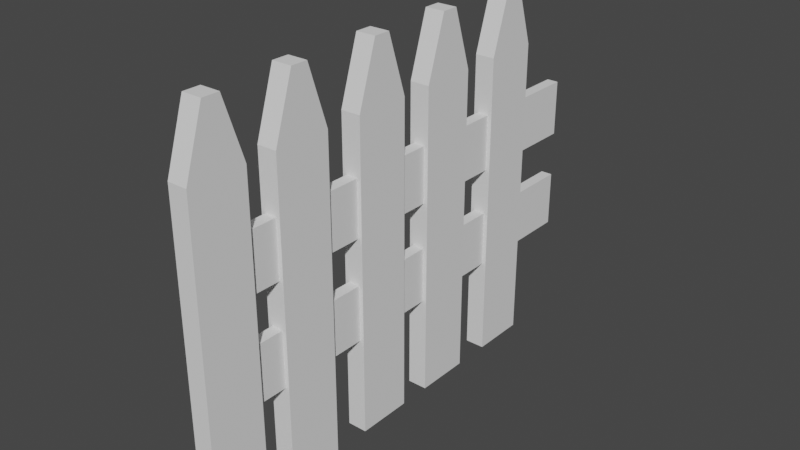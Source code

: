 # Source: fence.blend  (saved by Blender 2.93.21; exported with 4.5.12 LTS)
import bpy
from mathutils import Matrix  # noqa: F401  (used for matrix-valued properties, if any)

bpy.ops.wm.read_factory_settings(use_empty=True)
scene = bpy.context.scene
scene.name = 'Scene'

# ---- collections
col_collection = bpy.data.collections.new('Collection'); scene.collection.children.link(col_collection)

# ---- world
world_world = bpy.data.worlds.new('World'); scene.world = world_world
world_world.use_nodes = True; world_world.node_tree.nodes.clear()
_N = world_world.node_tree.nodes; _L = world_world.node_tree.links
n0 = _N.new('ShaderNodeOutputWorld'); n0.name = 'World Output'; n0.location = (300, 300)
n1 = _N.new('ShaderNodeBackground'); n1.name = 'Background'; n1.location = (10, 300)
n1.inputs[0].default_value = (0.05088, 0.05088, 0.05088, 1.0)
_L.new(n1.outputs[0], n0.inputs[0])
n0.is_active_output = True
world_world.color = (0.05088, 0.05088, 0.05088)
world_world.use_sun_shadow = False
world_world.sun_shadow_jitter_overblur = 0.0

# ---- meshes
me_cube_003 = bpy.data.meshes.new('Cube.003')
me_cube_003.from_pydata([(-0.3509, -1.0, -1.0), (-0.3509, -1.0, 1.0), (-0.3509, 1.0, -1.0), (-0.3509, 1.0, 1.0), (0.3509, -1.0, -1.0), (0.3509, -1.0, 1.0), (0.3509, 1.0, -1.0), (0.3509, 1.0, 1.0), (-0.3509, -0.2997, 1.39), (-0.3509, 0.2997, 1.39), (0.3509, 0.2997, 1.39), (0.3509, -0.2997, 1.39), (-0.3509, -13.9, -1.0), (-0.3509, -13.9, 1.0), (-0.3509, -11.9, -1.0), (-0.3509, -11.9, 1.0), (0.3509, -13.9, -1.0), (0.3509, -13.9, 1.0), (0.3509, -11.9, -1.0), (0.3509, -11.9, 1.0), (-0.3509, -13.2, 1.39), (-0.3509, -12.6, 1.39), (0.3509, -12.6, 1.39), (0.3509, -13.2, 1.39), (-0.3509, -7.526, -1.0), (-0.3509, -7.526, 1.0), (-0.3509, -5.526, -1.0), (-0.3509, -5.526, 1.0), (0.3509, -7.526, -1.0), (0.3509, -7.526, 1.0), (0.3509, -5.526, -1.0), (0.3509, -5.526, 1.0), (-0.3509, -6.825, 1.39), (-0.3509, -6.226, 1.39), (0.3509, -6.226, 1.39), (0.3509, -6.825, 1.39), (-0.3509, -4.381, -1.0), (-0.3509, -4.381, 1.0), (-0.3509, -2.381, -1.0), (-0.3509, -2.381, 1.0), (0.3509, -4.381, -1.0), (0.3509, -4.381, 1.0), (0.3509, -2.381, -1.0), (0.3509, -2.381, 1.0), (-0.3509, -3.681, 1.39), (-0.3509, -3.082, 1.39), (0.3509, -3.082, 1.39), (0.3509, -3.681, 1.39), (-0.3509, -10.84, -1.0), (-0.3509, -10.84, 1.0), (-0.3509, -8.845, -1.0), (-0.3509, -8.845, 1.0), (0.3509, -10.84, -1.0), (0.3509, -10.84, 1.0), (0.3509, -8.845, -1.0), (0.3509, -8.845, 1.0), (-0.3509, -10.14, 1.39), (-0.3509, -9.545, 1.39), (0.3509, -9.545, 1.39), (0.3509, -10.14, 1.39)], [], [(0, 1, 3, 2), (2, 3, 7, 6), (6, 7, 5, 4), (4, 5, 1, 0), (2, 6, 4, 0), (3, 1, 8, 9), (10, 9, 8, 11), (1, 5, 11, 8), (7, 3, 9, 10), (5, 7, 10, 11), (12, 13, 15, 14), (14, 15, 19, 18), (18, 19, 17, 16), (16, 17, 13, 12), (14, 18, 16, 12), (15, 13, 20, 21), (22, 21, 20, 23), (13, 17, 23, 20), (19, 15, 21, 22), (17, 19, 22, 23), (24, 25, 27, 26), (26, 27, 31, 30), (30, 31, 29, 28), (28, 29, 25, 24), (26, 30, 28, 24), (27, 25, 32, 33), (34, 33, 32, 35), (25, 29, 35, 32), (31, 27, 33, 34), (29, 31, 34, 35), (36, 37, 39, 38), (38, 39, 43, 42), (42, 43, 41, 40), (40, 41, 37, 36), (38, 42, 40, 36), (39, 37, 44, 45), (46, 45, 44, 47), (37, 41, 47, 44), (43, 39, 45, 46), (41, 43, 46, 47), (48, 49, 51, 50), (50, 51, 55, 54), (54, 55, 53, 52), (52, 53, 49, 48), (50, 54, 52, 48), (51, 49, 56, 57), (58, 57, 56, 59), (49, 53, 59, 56), (55, 51, 57, 58), (53, 55, 58, 59)])
_uv = me_cube_003.uv_layers.new(name='UVMap')
_uv.uv.foreach_set('vector', [0.375, 0.0, 0.625, 0.0, 0.625, 0.25, 0.375, 0.25, 0.375, 0.25, 0.625, 0.25, 0.625, 0.5, 0.375, 0.5, 0.375, 0.5, 0.625, 0.5, 0.625, 0.75, 0.375, 0.75, 0.375, 0.75, 0.625, 0.75, 0.625, 1.0, 0.375, 1.0, 0.125, 0.5, 0.375, 0.5, 0.375, 0.75, 0.125, 0.75, 0.625, 0.25, 0.625, 0.0, 0.625, 0.0, 0.625, 0.25, 0.625, 0.5, 0.875, 0.5, 0.875, 0.75, 0.625, 0.75, 0.625, 1.0, 0.625, 0.75, 0.625, 0.75, 0.625, 1.0, 0.625, 0.5, 0.625, 0.25, 0.625, 0.25, 0.625, 0.5, 0.625, 0.75, 0.625, 0.5, 0.625, 0.5, 0.625, 0.75, 0.375, 0.0, 0.625, 0.0, 0.625, 0.25, 0.375, 0.25, 0.375, 0.25, 0.625, 0.25, 0.625, 0.5, 0.375, 0.5, 0.375, 0.5, 0.625, 0.5, 0.625, 0.75, 0.375, 0.75, 0.375, 0.75, 0.625, 0.75, 0.625, 1.0, 0.375, 1.0, 0.125, 0.5, 0.375, 0.5, 0.375, 0.75, 0.125, 0.75, 0.625, 0.25, 0.625, 0.0, 0.625, 0.0, 0.625, 0.25, 0.625, 0.5, 0.875, 0.5, 0.875, 0.75, 0.625, 0.75, 0.625, 1.0, 0.625, 0.75, 0.625, 0.75, 0.625, 1.0, 0.625, 0.5, 0.625, 0.25, 0.625, 0.25, 0.625, 0.5, 0.625, 0.75, 0.625, 0.5, 0.625, 0.5, 0.625, 0.75, 0.375, 0.0, 0.625, 0.0, 0.625, 0.25, 0.375, 0.25, 0.375, 0.25, 0.625, 0.25, 0.625, 0.5, 0.375, 0.5, 0.375, 0.5, 0.625, 0.5, 0.625, 0.75, 0.375, 0.75, 0.375, 0.75, 0.625, 0.75, 0.625, 1.0, 0.375, 1.0, 0.125, 0.5, 0.375, 0.5, 0.375, 0.75, 0.125, 0.75, 0.625, 0.25, 0.625, 0.0, 0.625, 0.0, 0.625, 0.25, 0.625, 0.5, 0.875, 0.5, 0.875, 0.75, 0.625, 0.75, 0.625, 1.0, 0.625, 0.75, 0.625, 0.75, 0.625, 1.0, 0.625, 0.5, 0.625, 0.25, 0.625, 0.25, 0.625, 0.5, 0.625, 0.75, 0.625, 0.5, 0.625, 0.5, 0.625, 0.75, 0.375, 0.0, 0.625, 0.0, 0.625, 0.25, 0.375, 0.25, 0.375, 0.25, 0.625, 0.25, 0.625, 0.5, 0.375, 0.5, 0.375, 0.5, 0.625, 0.5, 0.625, 0.75, 0.375, 0.75, 0.375, 0.75, 0.625, 0.75, 0.625, 1.0, 0.375, 1.0, 0.125, 0.5, 0.375, 0.5, 0.375, 0.75, 0.125, 0.75, 0.625, 0.25, 0.625, 0.0, 0.625, 0.0, 0.625, 0.25, 0.625, 0.5, 0.875, 0.5, 0.875, 0.75, 0.625, 0.75, 0.625, 1.0, 0.625, 0.75, 0.625, 0.75, 0.625, 1.0, 0.625, 0.5, 0.625, 0.25, 0.625, 0.25, 0.625, 0.5, 0.625, 0.75, 0.625, 0.5, 0.625, 0.5, 0.625, 0.75, 0.375, 0.0, 0.625, 0.0, 0.625, 0.25, 0.375, 0.25, 0.375, 0.25, 0.625, 0.25, 0.625, 0.5, 0.375, 0.5, 0.375, 0.5, 0.625, 0.5, 0.625, 0.75, 0.375, 0.75, 0.375, 0.75, 0.625, 0.75, 0.625, 1.0, 0.375, 1.0, 0.125, 0.5, 0.375, 0.5, 0.375, 0.75, 0.125, 0.75, 0.625, 0.25, 0.625, 0.0, 0.625, 0.0, 0.625, 0.25, 0.625, 0.5, 0.875, 0.5, 0.875, 0.75, 0.625, 0.75, 0.625, 1.0, 0.625, 0.75, 0.625, 0.75, 0.625, 1.0, 0.625, 0.5, 0.625, 0.25, 0.625, 0.25, 0.625, 0.5, 0.625, 0.75, 0.625, 0.5, 0.625, 0.5, 0.625, 0.75])
_ca = me_cube_003.color_attributes.new('Col', 'BYTE_COLOR', 'CORNER')
_ca.data.foreach_set('color', [0.8714, 0.8879, 0.8469, 1.0, 0.8714, 0.8879, 0.8469, 1.0, 0.8714, 0.8879, 0.8469, 1.0, 0.8714, 0.8879, 0.8469, 1.0, 0.8714, 0.8879, 0.8469, 1.0, 0.8714, 0.8879, 0.8469, 1.0, 0.8714, 0.8879, 0.8469, 1.0, 0.8714, 0.8879, 0.8469, 1.0, 0.8714, 0.8879, 0.8469, 1.0, 0.8714, 0.8879, 0.8469, 1.0, 0.8714, 0.8879, 0.8469, 1.0, 0.8714, 0.8879, 0.8469, 1.0, 0.8714, 0.8879, 0.8469, 1.0, 0.8714, 0.8879, 0.8469, 1.0, 0.8714, 0.8879, 0.8469, 1.0, 0.8714, 0.8879, 0.8469, 1.0, 0.8714, 0.8879, 0.8469, 1.0, 0.8714, 0.8879, 0.8469, 1.0, 0.8714, 0.8879, 0.8469, 1.0, 0.8714, 0.8879, 0.8469, 1.0, 0.8714, 0.8879, 0.8469, 1.0, 0.8714, 0.8879, 0.8469, 1.0, 0.8714, 0.8879, 0.8469, 1.0, 0.8714, 0.8879, 0.8469, 1.0, 0.8714, 0.8879, 0.8469, 1.0, 0.8714, 0.8879, 0.8469, 1.0, 0.8714, 0.8879, 0.8469, 1.0, 0.8714, 0.8879, 0.8469, 1.0, 0.8714, 0.8879, 0.8469, 1.0, 0.8714, 0.8879, 0.8469, 1.0, 0.8714, 0.8879, 0.8469, 1.0, 0.8714, 0.8879, 0.8469, 1.0, 0.8714, 0.8879, 0.8469, 1.0, 0.8714, 0.8879, 0.8469, 1.0, 0.8714, 0.8879, 0.8469, 1.0, 0.8714, 0.8879, 0.8469, 1.0, 0.8714, 0.8879, 0.8469, 1.0, 0.8714, 0.8879, 0.8469, 1.0, 0.8714, 0.8879, 0.8469, 1.0, 0.8714, 0.8879, 0.8469, 1.0, 0.7991, 0.8388, 0.7682, 1.0, 0.8469, 0.8714, 0.8228, 1.0, 0.8714, 0.8879, 0.8469, 1.0, 0.8714, 0.8879, 0.8469, 1.0, 0.8714, 0.8879, 0.8469, 1.0, 0.8714, 0.8879, 0.8469, 1.0, 0.8796, 0.8963, 0.8632, 1.0, 0.8714, 0.8879, 0.8469, 1.0, 0.8714, 0.8879, 0.8469, 1.0, 0.8796, 0.8963, 0.8632, 1.0, 0.8796, 0.8963, 0.855, 1.0, 0.8714, 0.8879, 0.8469, 1.0, 0.8714, 0.8879, 0.8469, 1.0, 0.8796, 0.8963, 0.855, 1.0, 0.8469, 0.8714, 0.8228, 1.0, 0.7991, 0.8388, 0.7682, 1.0, 0.8714, 0.8879, 0.8469, 1.0, 0.8714, 0.8879, 0.8469, 1.0, 0.8714, 0.8879, 0.8469, 1.0, 0.7991, 0.8388, 0.7682, 1.0, 0.8714, 0.8879, 0.8469, 1.0, 0.8469, 0.8714, 0.8228, 1.0, 0.8632, 0.8879, 0.8388, 1.0, 0.8714, 0.8879, 0.8469, 1.0, 0.8714, 0.8879, 0.8469, 1.0, 0.8714, 0.8879, 0.8469, 1.0, 0.8632, 0.8879, 0.8388, 1.0, 0.8714, 0.8879, 0.8469, 1.0, 0.8469, 0.8714, 0.8228, 1.0, 0.8796, 0.8963, 0.855, 1.0, 0.8714, 0.8879, 0.8469, 1.0, 0.8632, 0.8879, 0.8388, 1.0, 0.8796, 0.8963, 0.8632, 1.0, 0.8714, 0.8879, 0.8469, 1.0, 0.8714, 0.8879, 0.8469, 1.0, 0.8714, 0.8879, 0.8469, 1.0, 0.8796, 0.8963, 0.855, 1.0, 0.8796, 0.8963, 0.8632, 1.0, 0.8714, 0.8879, 0.8469, 1.0, 0.8714, 0.8879, 0.8469, 1.0, 0.8714, 0.8879, 0.8469, 1.0, 0.8714, 0.8879, 0.8388, 1.0, 0.8714, 0.8879, 0.8388, 1.0, 0.8714, 0.8879, 0.8469, 1.0, 0.8714, 0.8879, 0.8469, 1.0, 0.8714, 0.8879, 0.8388, 1.0, 0.8714, 0.8879, 0.8469, 1.0, 0.8714, 0.8879, 0.8469, 1.0, 0.8714, 0.8879, 0.8469, 1.0, 0.8714, 0.8879, 0.8469, 1.0, 0.8714, 0.8879, 0.8469, 1.0, 0.8714, 0.8879, 0.8469, 1.0, 0.8714, 0.8879, 0.8469, 1.0, 0.8714, 0.8879, 0.8469, 1.0, 0.8714, 0.8879, 0.8388, 1.0, 0.8714, 0.8879, 0.8469, 1.0, 0.8714, 0.8879, 0.8469, 1.0, 0.8714, 0.8879, 0.8469, 1.0, 0.8714, 0.8879, 0.8469, 1.0, 0.8714, 0.8879, 0.8469, 1.0, 0.8714, 0.8879, 0.8388, 1.0, 0.8714, 0.8879, 0.8388, 1.0, 0.8632, 0.8879, 0.8388, 1.0, 0.8714, 0.8879, 0.8469, 1.0, 0.8714, 0.8879, 0.8469, 1.0, 0.8714, 0.8879, 0.8469, 1.0, 0.8632, 0.8879, 0.8388, 1.0, 0.8714, 0.8879, 0.8469, 1.0, 0.8714, 0.8879, 0.8388, 1.0, 0.8714, 0.8879, 0.8469, 1.0, 0.8714, 0.8879, 0.8469, 1.0, 0.8632, 0.8879, 0.8388, 1.0, 0.8714, 0.8879, 0.8469, 1.0, 0.8714, 0.8879, 0.8388, 1.0, 0.8714, 0.8879, 0.8469, 1.0, 0.8714, 0.8879, 0.8469, 1.0, 0.8714, 0.8879, 0.8469, 1.0, 0.8714, 0.8879, 0.8469, 1.0, 0.8714, 0.8879, 0.8469, 1.0, 0.8714, 0.8879, 0.8469, 1.0, 0.8714, 0.8879, 0.8469, 1.0, 0.8714, 0.8879, 0.8469, 1.0, 0.8714, 0.8879, 0.8469, 1.0, 0.8714, 0.8879, 0.8469, 1.0, 0.8714, 0.8879, 0.8469, 1.0, 0.8714, 0.8879, 0.8469, 1.0, 0.8714, 0.8879, 0.8469, 1.0, 0.8714, 0.8879, 0.8469, 1.0, 0.8714, 0.8879, 0.8469, 1.0, 0.8714, 0.8879, 0.8469, 1.0, 0.8714, 0.8879, 0.8469, 1.0, 0.8714, 0.8879, 0.8469, 1.0, 0.8714, 0.8879, 0.8469, 1.0, 0.8714, 0.8879, 0.8469, 1.0, 0.8714, 0.8879, 0.8469, 1.0, 0.8714, 0.8879, 0.8469, 1.0, 0.8714, 0.8879, 0.8469, 1.0, 0.8714, 0.8879, 0.8469, 1.0, 0.8714, 0.8879, 0.8469, 1.0, 0.8714, 0.8879, 0.8469, 1.0, 0.8714, 0.8879, 0.8469, 1.0, 0.8714, 0.8879, 0.8469, 1.0, 0.8714, 0.8879, 0.8469, 1.0, 0.8714, 0.8879, 0.8469, 1.0, 0.8714, 0.8879, 0.8469, 1.0, 0.8714, 0.8879, 0.8469, 1.0, 0.8714, 0.8879, 0.8469, 1.0, 0.8714, 0.8879, 0.8469, 1.0, 0.8714, 0.8879, 0.8469, 1.0, 0.8714, 0.8879, 0.8469, 1.0, 0.8714, 0.8879, 0.8469, 1.0, 0.8714, 0.8879, 0.8469, 1.0, 0.8714, 0.8879, 0.8469, 1.0, 0.8714, 0.8879, 0.8469, 1.0, 0.8714, 0.8879, 0.8469, 1.0, 0.8714, 0.8879, 0.8469, 1.0, 0.8714, 0.8879, 0.8469, 1.0, 0.8714, 0.8879, 0.8469, 1.0, 0.8714, 0.8879, 0.8469, 1.0, 0.8714, 0.8879, 0.8469, 1.0, 0.8714, 0.8879, 0.8469, 1.0, 0.855, 0.8714, 0.8308, 1.0, 0.8714, 0.8879, 0.8469, 1.0, 0.8714, 0.8879, 0.8469, 1.0, 0.8714, 0.8879, 0.8469, 1.0, 0.8714, 0.8879, 0.8469, 1.0, 0.8714, 0.8879, 0.8469, 1.0, 0.8714, 0.8879, 0.8469, 1.0, 0.8714, 0.8879, 0.8469, 1.0, 0.8714, 0.8879, 0.8469, 1.0, 0.8796, 0.8963, 0.855, 1.0, 0.8714, 0.8879, 0.8469, 1.0, 0.8714, 0.8879, 0.8469, 1.0, 0.8796, 0.8963, 0.855, 1.0, 0.855, 0.8714, 0.8308, 1.0, 0.8714, 0.8879, 0.8469, 1.0, 0.8714, 0.8879, 0.8469, 1.0, 0.8714, 0.8879, 0.8469, 1.0, 0.8714, 0.8879, 0.8469, 1.0, 0.8714, 0.8879, 0.8469, 1.0, 0.8714, 0.8879, 0.8469, 1.0, 0.855, 0.8714, 0.8308, 1.0, 0.8632, 0.8796, 0.8388, 1.0, 0.8714, 0.8879, 0.8469, 1.0, 0.8714, 0.8879, 0.8469, 1.0, 0.8714, 0.8879, 0.8469, 1.0, 0.8632, 0.8796, 0.8388, 1.0, 0.8714, 0.8879, 0.8469, 1.0, 0.855, 0.8714, 0.8308, 1.0, 0.8796, 0.8963, 0.855, 1.0, 0.8714, 0.8879, 0.8469, 1.0, 0.8632, 0.8796, 0.8388, 1.0, 0.8714, 0.8879, 0.8469, 1.0, 0.8714, 0.8879, 0.8469, 1.0, 0.8714, 0.8879, 0.8469, 1.0, 0.8714, 0.8879, 0.8469, 1.0, 0.8796, 0.8963, 0.855, 1.0, 0.8714, 0.8879, 0.8469, 1.0, 0.8714, 0.8879, 0.8469, 1.0, 0.8714, 0.8879, 0.8469, 1.0])
me_cube_003.use_remesh_fix_poles = True
me_cube_003.use_remesh_preserve_attributes = False
me_cube_003.update()
me_cube_008 = bpy.data.meshes.new('Cube.008')
me_cube_008.from_pydata([(-1.0, -1.0, -1.0), (-1.0, -1.0, 1.0), (-1.0, 1.0, -1.0), (-1.0, 1.0, 1.0), (1.0, -1.0, -1.0), (1.0, -1.0, 1.0), (1.0, 1.0, -1.0), (1.0, 1.0, 1.0)], [], [(0, 1, 3, 2), (2, 3, 7, 6), (6, 7, 5, 4), (4, 5, 1, 0), (2, 6, 4, 0), (7, 3, 1, 5)])
_uv = me_cube_008.uv_layers.new(name='UVMap')
_uv.uv.foreach_set('vector', [0.375, 0.0, 0.625, 0.0, 0.625, 0.25, 0.375, 0.25, 0.375, 0.25, 0.625, 0.25, 0.625, 0.5, 0.375, 0.5, 0.375, 0.5, 0.625, 0.5, 0.625, 0.75, 0.375, 0.75, 0.375, 0.75, 0.625, 0.75, 0.625, 1.0, 0.375, 1.0, 0.125, 0.5, 0.375, 0.5, 0.375, 0.75, 0.125, 0.75, 0.625, 0.5, 0.875, 0.5, 0.875, 0.75, 0.625, 0.75])
_ca = me_cube_008.color_attributes.new('Col', 'BYTE_COLOR', 'CORNER')
_ca.data.foreach_set('color', [0.8714, 0.8879, 0.8469, 1.0, 0.8714, 0.8879, 0.8469, 1.0, 0.8879, 0.8963, 0.8632, 1.0, 0.8714, 0.8879, 0.8469, 1.0, 0.8714, 0.8879, 0.8469, 1.0, 0.8879, 0.8963, 0.8632, 1.0, 0.8714, 0.8879, 0.8469, 1.0, 1.0, 1.0, 1.0, 1.0, 1.0, 1.0, 1.0, 1.0, 0.8714, 0.8879, 0.8469, 1.0, 0.8714, 0.8879, 0.8469, 1.0, 0.8714, 0.8879, 0.8469, 1.0, 0.8714, 0.8879, 0.8469, 1.0, 0.8714, 0.8879, 0.8469, 1.0, 0.8714, 0.8879, 0.8469, 1.0, 0.8714, 0.8879, 0.8469, 1.0, 0.8714, 0.8879, 0.8469, 1.0, 1.0, 1.0, 1.0, 1.0, 0.8714, 0.8879, 0.8469, 1.0, 0.8714, 0.8879, 0.8469, 1.0, 0.8714, 0.8879, 0.8469, 1.0, 0.8879, 0.8963, 0.8632, 1.0, 0.8714, 0.8879, 0.8469, 1.0, 0.8714, 0.8879, 0.8469, 1.0])
me_cube_008.use_remesh_fix_poles = True
me_cube_008.use_remesh_preserve_attributes = False
me_cube_008.update()
me_cube_009 = bpy.data.meshes.new('Cube.009')
me_cube_009.from_pydata([(-1.0, -1.0, -1.0), (-1.0, -1.0, 1.0), (-1.0, 1.0, -1.0), (-1.0, 1.0, 1.0), (1.0, -1.0, -1.0), (1.0, -1.0, 1.0), (1.0, 1.0, -1.0), (1.0, 1.0, 1.0)], [], [(0, 1, 3, 2), (2, 3, 7, 6), (6, 7, 5, 4), (4, 5, 1, 0), (2, 6, 4, 0), (7, 3, 1, 5)])
_uv = me_cube_009.uv_layers.new(name='UVMap')
_uv.uv.foreach_set('vector', [0.375, 0.0, 0.625, 0.0, 0.625, 0.25, 0.375, 0.25, 0.375, 0.25, 0.625, 0.25, 0.625, 0.5, 0.375, 0.5, 0.375, 0.5, 0.625, 0.5, 0.625, 0.75, 0.375, 0.75, 0.375, 0.75, 0.625, 0.75, 0.625, 1.0, 0.375, 1.0, 0.125, 0.5, 0.375, 0.5, 0.375, 0.75, 0.125, 0.75, 0.625, 0.5, 0.875, 0.5, 0.875, 0.75, 0.625, 0.75])
_ca = me_cube_009.color_attributes.new('Col', 'BYTE_COLOR', 'CORNER')
_ca.data.foreach_set('color', [0.9047, 0.9216, 0.8879, 1.0, 0.8714, 0.8879, 0.8469, 1.0, 0.8714, 0.8879, 0.8469, 1.0, 1.0, 1.0, 1.0, 1.0, 1.0, 1.0, 1.0, 1.0, 0.8714, 0.8879, 0.8469, 1.0, 0.8714, 0.8879, 0.8469, 1.0, 0.8796, 0.8963, 0.855, 1.0, 0.8796, 0.8963, 0.855, 1.0, 0.8714, 0.8879, 0.8469, 1.0, 0.8714, 0.8879, 0.8469, 1.0, 0.8714, 0.8879, 0.8469, 1.0, 0.8714, 0.8879, 0.8469, 1.0, 0.8714, 0.8879, 0.8469, 1.0, 0.8714, 0.8879, 0.8469, 1.0, 0.9047, 0.9216, 0.8879, 1.0, 1.0, 1.0, 1.0, 1.0, 0.8796, 0.8963, 0.855, 1.0, 0.8714, 0.8879, 0.8469, 1.0, 0.9047, 0.9216, 0.8879, 1.0, 0.8714, 0.8879, 0.8469, 1.0, 0.8714, 0.8879, 0.8469, 1.0, 0.8714, 0.8879, 0.8469, 1.0, 0.8714, 0.8879, 0.8469, 1.0])
me_cube_009.use_remesh_fix_poles = True
me_cube_009.use_remesh_preserve_attributes = False
me_cube_009.update()

# ---- objects
ob_cube_001 = bpy.data.objects.new('Cube.001', me_cube_003)
ob_cube_006 = bpy.data.objects.new('Cube.006', me_cube_008)
ob_cube_005 = bpy.data.objects.new('Cube.005', me_cube_009)

# ---- transforms, parenting, visibility, modifiers, constraints
ob_cube_001.location = (0.0, 13.42, 4.983)
ob_cube_001.scale = (1.0, 1.0, 5.561)
ob_cube_006.location = (0.0, 8.43, 3.896)
ob_cube_006.scale = (0.2054, -8.253, 1.0)
_m = ob_cube_006.modifiers.new('Boolean', 'BOOLEAN')
ob_cube_005.location = (0.0, 8.43, 7.536)
ob_cube_005.scale = (0.2054, -8.253, 1.0)

# ---- collection membership
col_collection.objects.link(ob_cube_001)
col_collection.objects.link(ob_cube_006)
col_collection.objects.link(ob_cube_005)

# ---- scene / render settings (as saved in the file)
scene.frame_start = 1; scene.frame_end = 250; scene.frame_set(1)
scene.render.engine = 'BLENDER_EEVEE_NEXT'
scene.cycles.use_denoising = False
scene.cycles.samples = 128
scene.cycles.sampling_pattern = 'TABULATED_SOBOL'
scene.cycles.use_adaptive_sampling = False
scene.cycles.use_light_tree = False
scene.view_settings.view_transform = 'Filmic'
bpy.context.view_layer.update()

# ---- added for rendering (the .blend has no active camera and no usable light): camera, sun
cam_auto = bpy.data.cameras.new('AutoCamera')
cam_auto.lens = 50.0
cam_auto.sensor_width = 36.0
cam_auto.clip_end = 1000.0
ob_auto_camera = bpy.data.objects.new('AutoCamera', cam_auto)
scene.collection.objects.link(ob_auto_camera)
ob_auto_camera.location = (20.0973, -16.0159, 22.1464)
ob_auto_camera.rotation_euler = (1.09748, -7.21219e-08, 0.694738)
scene.camera = ob_auto_camera
light_auto_sun = bpy.data.lights.new('AutoSun', 'SUN')
light_auto_sun.energy = 3.0
light_auto_sun.angle = 0.0523599
ob_auto_sun = bpy.data.objects.new('AutoSun', light_auto_sun)
scene.collection.objects.link(ob_auto_sun)
ob_auto_sun.rotation_euler = (0.872665, 0.174533, 0.523599)
bpy.context.view_layer.update()
